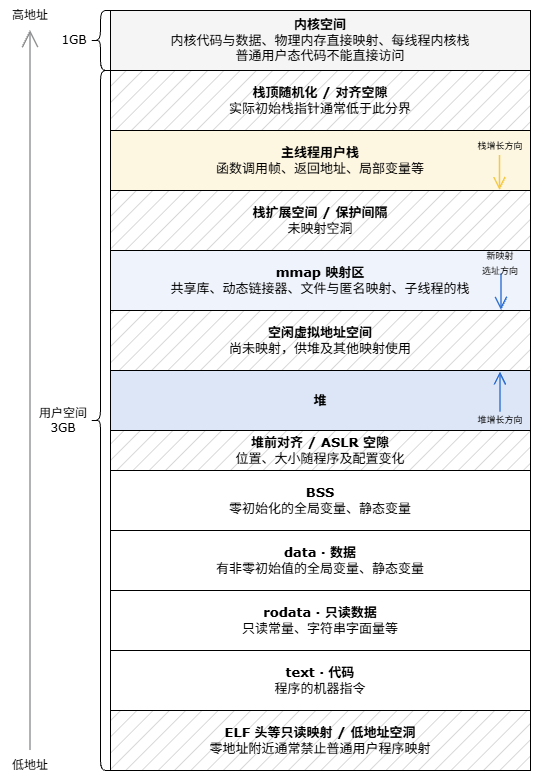

The diagram above was exported from draw.io. Its source (the exported page's mxGraphModel, read from the mxfile embedded in the PNG):
<mxGraphModel dx="1414" dy="743" grid="1" gridSize="10" guides="1" tooltips="1" connect="1" arrows="1" fold="1" page="1" pageScale="1" pageWidth="827" pageHeight="1169" math="0" shadow="0">
  <root>
    <mxCell id="0" />
    <mxCell id="1" parent="0" />
    <mxCell id="i_9T78zCyesMSLYuUBJ3-1" parent="1" style="rounded=0;whiteSpace=wrap;html=1;fillStyle=hatch;fillColor=#CCCCCC;" value="&lt;font style=&quot;font-size: 13px;&quot; face=&quot;Verdana&quot;&gt;&lt;b&gt;栈顶随机化 / 对齐空隙&lt;/b&gt;&lt;/font&gt;&lt;div&gt;&lt;font style=&quot;font-size: 13px;&quot; face=&quot;Verdana&quot;&gt;实际初始栈指针通常低于此分界&lt;/font&gt;&lt;/div&gt;" vertex="1">
      <mxGeometry height="60" width="420" x="470" y="280" as="geometry" />
    </mxCell>
    <mxCell id="i_9T78zCyesMSLYuUBJ3-2" parent="1" style="rounded=0;whiteSpace=wrap;html=1;fillStyle=hatch;fillColor=#CCCCCC;" value="&lt;font style=&quot;font-size: 13px;&quot; face=&quot;Verdana&quot;&gt;&lt;b&gt;ELF 头等只读映射 / 低地址空洞&lt;/b&gt;&lt;/font&gt;&lt;div&gt;&lt;font style=&quot;font-size: 13px;&quot; face=&quot;Verdana&quot;&gt;零地址附近通常禁止普通用户程序映射&lt;/font&gt;&lt;/div&gt;" vertex="1">
      <mxGeometry height="60" width="420" x="470" y="920" as="geometry" />
    </mxCell>
    <mxCell id="i_9T78zCyesMSLYuUBJ3-3" parent="1" style="rounded=0;whiteSpace=wrap;html=1;" value="&lt;font face=&quot;Verdana&quot; style=&quot;font-size: 13px;&quot;&gt;&lt;b&gt;text · 代码&lt;/b&gt;&lt;/font&gt;&lt;div&gt;&lt;font face=&quot;Verdana&quot; style=&quot;font-size: 13px;&quot;&gt;程序的机器指令&lt;/font&gt;&lt;/div&gt;" vertex="1">
      <mxGeometry height="60" width="420" x="470" y="860" as="geometry" />
    </mxCell>
    <mxCell id="i_9T78zCyesMSLYuUBJ3-4" parent="1" style="rounded=0;whiteSpace=wrap;html=1;" value="&lt;font face=&quot;Verdana&quot; style=&quot;font-size: 13px;&quot;&gt;&lt;b&gt;rodata · 只读数据&lt;/b&gt;&lt;/font&gt;&lt;div&gt;&lt;font face=&quot;Verdana&quot; style=&quot;font-size: 13px;&quot;&gt;只读常量、字符串字面量等&lt;/font&gt;&lt;/div&gt;" vertex="1">
      <mxGeometry height="60" width="420" x="470" y="800" as="geometry" />
    </mxCell>
    <mxCell id="i_9T78zCyesMSLYuUBJ3-5" parent="1" style="rounded=0;whiteSpace=wrap;html=1;" value="&lt;font style=&quot;font-size: 13px;&quot; face=&quot;Verdana&quot;&gt;&lt;b&gt;data · 数据&lt;/b&gt;&lt;/font&gt;&lt;div&gt;&lt;font style=&quot;font-size: 13px;&quot; face=&quot;Verdana&quot;&gt;有非零初始值的全局变量、静态变量&lt;/font&gt;&lt;/div&gt;" vertex="1">
      <mxGeometry height="60" width="420" x="470" y="740" as="geometry" />
    </mxCell>
    <mxCell id="i_9T78zCyesMSLYuUBJ3-6" parent="1" style="rounded=0;whiteSpace=wrap;html=1;" value="&lt;font style=&quot;font-size: 13px;&quot; face=&quot;Verdana&quot;&gt;&lt;b&gt;BSS&lt;/b&gt;&lt;/font&gt;&lt;div&gt;&lt;font style=&quot;font-size: 13px;&quot; face=&quot;Verdana&quot;&gt;零初始化的全局变量、静态变量&lt;/font&gt;&lt;/div&gt;" vertex="1">
      <mxGeometry height="60" width="420" x="470" y="680" as="geometry" />
    </mxCell>
    <mxCell id="i_9T78zCyesMSLYuUBJ3-7" parent="1" style="rounded=0;whiteSpace=wrap;html=1;fillStyle=hatch;fillColor=#CCCCCC;" value="&lt;font style=&quot;font-size: 13px;&quot; face=&quot;Verdana&quot;&gt;&lt;b&gt;堆前对齐 / ASLR 空隙&lt;/b&gt;&lt;/font&gt;&lt;div&gt;&lt;font style=&quot;font-size: 13px;&quot; face=&quot;Verdana&quot;&gt;位置、大小随程序及配置变化&lt;/font&gt;&lt;/div&gt;" vertex="1">
      <mxGeometry height="40" width="420" x="470" y="640" as="geometry" />
    </mxCell>
    <mxCell id="i_9T78zCyesMSLYuUBJ3-8" parent="1" style="rounded=0;whiteSpace=wrap;html=1;fillColor=#DDE6F6;" value="&lt;b&gt;&lt;font face=&quot;Verdana&quot; style=&quot;font-size: 13px;&quot;&gt;堆&lt;/font&gt;&lt;/b&gt;" vertex="1">
      <mxGeometry height="60" width="420" x="470" y="580" as="geometry" />
    </mxCell>
    <mxCell id="i_9T78zCyesMSLYuUBJ3-9" parent="1" style="rounded=0;whiteSpace=wrap;html=1;fillStyle=hatch;fillColor=#CCCCCC;strokeWidth=1;gradientColor=none;" value="&lt;font face=&quot;Verdana&quot; style=&quot;font-size: 13px;&quot;&gt;&lt;b&gt;空闲虚拟地址空间&lt;/b&gt;&lt;/font&gt;&lt;div&gt;&lt;font face=&quot;Verdana&quot; style=&quot;font-size: 13px;&quot;&gt;尚未映射，供堆及其他映射使用&lt;/font&gt;&lt;/div&gt;" vertex="1">
      <mxGeometry height="60" width="420" x="470" y="520" as="geometry" />
    </mxCell>
    <mxCell id="i_9T78zCyesMSLYuUBJ3-10" parent="1" style="rounded=0;whiteSpace=wrap;html=1;fillColor=#EFF3FB;" value="&lt;b&gt;&lt;font style=&quot;font-size: 13px;&quot; face=&quot;Verdana&quot;&gt;mmap 映射区&lt;/font&gt;&lt;/b&gt;&lt;div&gt;&lt;font style=&quot;&quot; face=&quot;Verdana&quot;&gt;&lt;span style=&quot;font-size: 13px;&quot;&gt;共享库、动态链接器、文件与匿名映射、子线程的栈&lt;/span&gt;&lt;/font&gt;&lt;/div&gt;" vertex="1">
      <mxGeometry height="60" width="420" x="470" y="460" as="geometry" />
    </mxCell>
    <mxCell id="i_9T78zCyesMSLYuUBJ3-11" parent="1" style="rounded=0;whiteSpace=wrap;html=1;fillStyle=hatch;fillColor=#CCCCCC;" value="&lt;font style=&quot;font-size: 13px;&quot; face=&quot;Verdana&quot;&gt;&lt;b&gt;栈扩展空间 / 保护间隔&lt;/b&gt;&lt;/font&gt;&lt;div&gt;&lt;font style=&quot;font-size: 13px;&quot; face=&quot;Verdana&quot;&gt;未映射空洞&lt;/font&gt;&lt;/div&gt;" vertex="1">
      <mxGeometry height="60" width="420" x="470" y="400" as="geometry" />
    </mxCell>
    <mxCell id="i_9T78zCyesMSLYuUBJ3-12" connectable="0" parent="1" style="group" value="" vertex="1">
      <mxGeometry height="57" width="60" x="830" y="581.5" as="geometry" />
    </mxCell>
    <mxCell id="i_9T78zCyesMSLYuUBJ3-13" edge="1" parent="i_9T78zCyesMSLYuUBJ3-12" style="edgeStyle=none;rounded=0;html=0;endArrow=open;endFill=0;endSize=10;strokeColor=#2E6FD1;strokeWidth=1.5;startSize=4;jumpSize=15;" value="">
      <mxGeometry relative="1" as="geometry">
        <mxPoint x="30" y="40" as="sourcePoint" />
        <mxPoint x="30" as="targetPoint" />
      </mxGeometry>
    </mxCell>
    <mxCell id="i_9T78zCyesMSLYuUBJ3-14" parent="i_9T78zCyesMSLYuUBJ3-12" style="text;html=1;whiteSpace=wrap;strokeColor=none;fillColor=none;align=center;verticalAlign=middle;rounded=0;" value="&lt;font style=&quot;font-size: 9px;&quot;&gt;堆增长方向&lt;/font&gt;" vertex="1">
      <mxGeometry height="20" width="60" y="37" as="geometry" />
    </mxCell>
    <mxCell id="i_9T78zCyesMSLYuUBJ3-15" connectable="0" parent="1" style="group" value="" vertex="1">
      <mxGeometry height="60" width="60" x="830" y="460" as="geometry" />
    </mxCell>
    <mxCell id="i_9T78zCyesMSLYuUBJ3-16" edge="1" parent="i_9T78zCyesMSLYuUBJ3-15" style="edgeStyle=none;rounded=0;html=0;endArrow=open;endFill=0;endSize=10;strokeColor=#2E6FD1;strokeWidth=1.5;" value="">
      <mxGeometry relative="1" as="geometry">
        <mxPoint x="31" y="23.68421052631579" as="sourcePoint" />
        <mxPoint x="31" y="60" as="targetPoint" />
      </mxGeometry>
    </mxCell>
    <mxCell id="i_9T78zCyesMSLYuUBJ3-17" parent="i_9T78zCyesMSLYuUBJ3-15" style="text;html=1;whiteSpace=wrap;strokeColor=none;fillColor=none;align=center;verticalAlign=middle;rounded=0;" value="&lt;font style=&quot;font-size: 9px;&quot;&gt;新映射&lt;/font&gt;&lt;div&gt;&lt;font style=&quot;font-size: 9px;&quot;&gt;选址方向&lt;/font&gt;&lt;/div&gt;" vertex="1">
      <mxGeometry height="23.68421052631579" width="60" as="geometry" />
    </mxCell>
    <mxCell id="i_9T78zCyesMSLYuUBJ3-18" parent="1" style="rounded=0;whiteSpace=wrap;html=1;fillColor=#FDF6E1;strokeColor=#000000;" value="&lt;font style=&quot;font-size: 13px;&quot; face=&quot;Verdana&quot;&gt;&lt;b&gt;主线程用户栈&lt;/b&gt;&lt;/font&gt;&lt;div&gt;&lt;font style=&quot;font-size: 13px;&quot; face=&quot;Verdana&quot;&gt;函数调用帧、返回地址、局部变量等&lt;/font&gt;&lt;/div&gt;" vertex="1">
      <mxGeometry height="60" width="420" x="470" y="340" as="geometry" />
    </mxCell>
    <mxCell id="i_9T78zCyesMSLYuUBJ3-19" connectable="0" parent="1" style="group" value="" vertex="1">
      <mxGeometry height="60" width="70" x="825" y="340" as="geometry" />
    </mxCell>
    <mxCell id="i_9T78zCyesMSLYuUBJ3-20" edge="1" parent="i_9T78zCyesMSLYuUBJ3-19" style="edgeStyle=none;rounded=0;html=0;endArrow=open;endFill=0;endSize=10;strokeColor=#F4C943;strokeWidth=1.5;" value="">
      <mxGeometry relative="1" as="geometry">
        <mxPoint x="34.5" y="25" as="sourcePoint" />
        <mxPoint x="34.5" y="60" as="targetPoint" />
      </mxGeometry>
    </mxCell>
    <mxCell id="i_9T78zCyesMSLYuUBJ3-21" parent="i_9T78zCyesMSLYuUBJ3-19" style="text;html=1;whiteSpace=wrap;strokeColor=none;fillColor=none;align=center;verticalAlign=middle;rounded=0;" value="&lt;font style=&quot;font-size: 9px;&quot;&gt;栈增长方向&lt;/font&gt;" vertex="1">
      <mxGeometry height="30" width="70" as="geometry" />
    </mxCell>
    <mxCell id="i_9T78zCyesMSLYuUBJ3-22" parent="1" style="rounded=0;whiteSpace=wrap;html=1;fillColor=#F5F5F5;" value="&lt;font style=&quot;font-size: 13px;&quot; face=&quot;Verdana&quot;&gt;&lt;b&gt;内核空间&lt;/b&gt;&lt;/font&gt;&lt;div&gt;&lt;font style=&quot;font-size: 13px;&quot; face=&quot;Verdana&quot;&gt;内核代码与数据、物理内存直接映射、每线程内核栈&lt;/font&gt;&lt;/div&gt;&lt;div&gt;&lt;font style=&quot;font-size: 13px;&quot; face=&quot;Verdana&quot;&gt;普通用户态代码不能直接访问&lt;/font&gt;&lt;/div&gt;" vertex="1">
      <mxGeometry height="60" width="420" x="470" y="220" as="geometry" />
    </mxCell>
    <mxCell id="i_9T78zCyesMSLYuUBJ3-23" edge="1" parent="1" source="i_9T78zCyesMSLYuUBJ3-28" style="edgeStyle=none;rounded=0;html=0;endArrow=open;endFill=0;endSize=14;strokeColor=#8E8F90;strokeWidth=1.5;exitX=0.5;exitY=0;exitDx=0;exitDy=0;" value="">
      <mxGeometry relative="1" as="geometry">
        <mxPoint x="390" y="950" as="sourcePoint" />
        <mxPoint x="390" y="240" as="targetPoint" />
      </mxGeometry>
    </mxCell>
    <mxCell id="i_9T78zCyesMSLYuUBJ3-24" parent="1" style="shape=curlyBracket;whiteSpace=wrap;html=1;rounded=1;labelPosition=left;verticalLabelPosition=middle;align=right;verticalAlign=middle;" value="" vertex="1">
      <mxGeometry height="60" width="20" x="450" y="220" as="geometry" />
    </mxCell>
    <mxCell id="i_9T78zCyesMSLYuUBJ3-25" parent="1" style="text;html=1;whiteSpace=wrap;strokeColor=none;fillColor=none;align=center;verticalAlign=middle;rounded=0;" value="&lt;font face=&quot;Verdana&quot;&gt;1GB&lt;/font&gt;" vertex="1">
      <mxGeometry height="30" width="60" x="404" y="235" as="geometry" />
    </mxCell>
    <mxCell id="i_9T78zCyesMSLYuUBJ3-26" parent="1" style="shape=curlyBracket;whiteSpace=wrap;html=1;rounded=1;labelPosition=left;verticalLabelPosition=middle;align=right;verticalAlign=middle;" value="" vertex="1">
      <mxGeometry height="700" width="20" x="450" y="280" as="geometry" />
    </mxCell>
    <mxCell id="i_9T78zCyesMSLYuUBJ3-27" parent="1" style="text;html=1;whiteSpace=wrap;strokeColor=none;fillColor=none;align=center;verticalAlign=middle;rounded=0;" value="&lt;font face=&quot;Verdana&quot;&gt;用户空间&lt;/font&gt;&lt;div&gt;&lt;font face=&quot;Verdana&quot;&gt;3GB&lt;/font&gt;&lt;/div&gt;" vertex="1">
      <mxGeometry height="30" width="60" x="393" y="615" as="geometry" />
    </mxCell>
    <mxCell id="i_9T78zCyesMSLYuUBJ3-28" parent="1" style="text;html=1;whiteSpace=wrap;strokeColor=none;fillColor=none;align=center;verticalAlign=middle;rounded=0;" value="&lt;font face=&quot;Verdana&quot;&gt;低地址&lt;/font&gt;" vertex="1">
      <mxGeometry height="30" width="60" x="360" y="960" as="geometry" />
    </mxCell>
    <mxCell id="i_9T78zCyesMSLYuUBJ3-29" parent="1" style="text;html=1;whiteSpace=wrap;strokeColor=none;fillColor=none;align=center;verticalAlign=middle;rounded=0;" value="&lt;font face=&quot;Verdana&quot;&gt;高地址&lt;/font&gt;" vertex="1">
      <mxGeometry height="30" width="60" x="360" y="210" as="geometry" />
    </mxCell>
  </root>
</mxGraphModel>